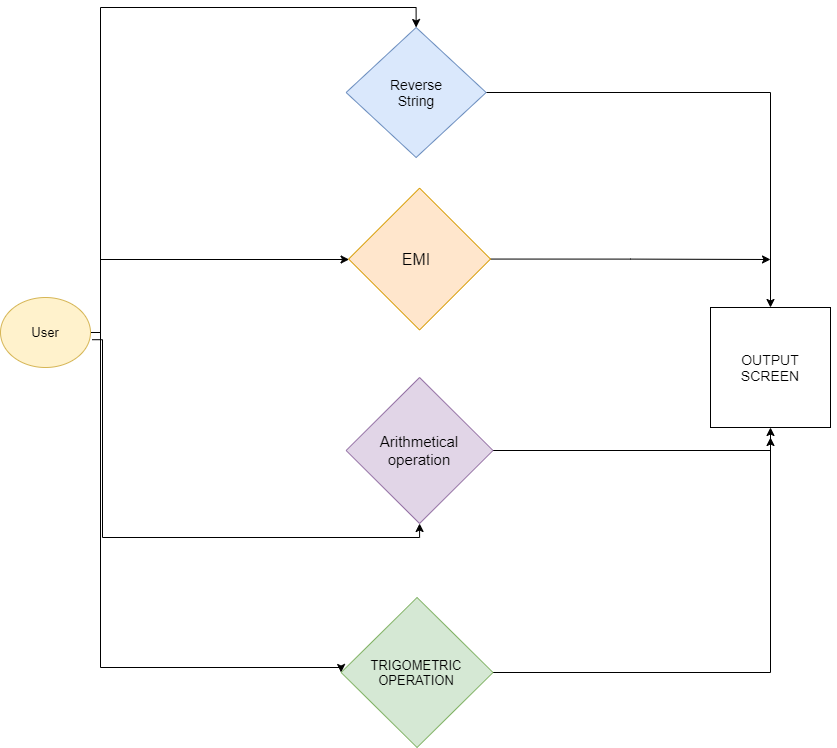

The diagram above was exported from draw.io. Its source (the exported page's mxGraphModel, read from the mxfile embedded in the PNG):
<mxGraphModel dx="1888" dy="489" grid="1" gridSize="10" guides="1" tooltips="1" connect="1" arrows="1" fold="1" page="1" pageScale="1" pageWidth="850" pageHeight="1100" math="0" shadow="0">
  <root>
    <mxCell id="0" />
    <mxCell id="1" parent="0" />
    <mxCell id="oohyge53PyUL1d18Obci-91" style="edgeStyle=orthogonalEdgeStyle;rounded=0;orthogonalLoop=1;jettySize=auto;html=1;exitX=1.018;exitY=0.603;exitDx=0;exitDy=0;entryX=0.5;entryY=1;entryDx=0;entryDy=0;fontSize=13;exitPerimeter=0;" parent="1" source="oohyge53PyUL1d18Obci-4" target="oohyge53PyUL1d18Obci-14" edge="1">
      <mxGeometry relative="1" as="geometry">
        <Array as="points">
          <mxPoint x="22" y="550" />
          <mxPoint x="339" y="550" />
        </Array>
      </mxGeometry>
    </mxCell>
    <mxCell id="oohyge53PyUL1d18Obci-92" style="edgeStyle=orthogonalEdgeStyle;rounded=0;orthogonalLoop=1;jettySize=auto;html=1;exitX=1;exitY=0.5;exitDx=0;exitDy=0;entryX=0.5;entryY=0;entryDx=0;entryDy=0;fontSize=13;" parent="1" source="oohyge53PyUL1d18Obci-4" target="oohyge53PyUL1d18Obci-10" edge="1">
      <mxGeometry relative="1" as="geometry">
        <Array as="points">
          <mxPoint x="20" y="20" />
          <mxPoint x="336" y="20" />
        </Array>
      </mxGeometry>
    </mxCell>
    <mxCell id="ulZoQo3U3tMK5tP3O9ST-8" style="edgeStyle=orthogonalEdgeStyle;rounded=0;orthogonalLoop=1;jettySize=auto;html=1;exitX=1;exitY=0.5;exitDx=0;exitDy=0;fontSize=14;" edge="1" parent="1" source="oohyge53PyUL1d18Obci-4" target="oohyge53PyUL1d18Obci-16">
      <mxGeometry relative="1" as="geometry">
        <Array as="points">
          <mxPoint x="20" y="272" />
        </Array>
      </mxGeometry>
    </mxCell>
    <mxCell id="ulZoQo3U3tMK5tP3O9ST-9" style="edgeStyle=orthogonalEdgeStyle;rounded=0;orthogonalLoop=1;jettySize=auto;html=1;exitX=1;exitY=0.5;exitDx=0;exitDy=0;entryX=0;entryY=0.5;entryDx=0;entryDy=0;fontSize=14;" edge="1" parent="1" source="oohyge53PyUL1d18Obci-4" target="oohyge53PyUL1d18Obci-7">
      <mxGeometry relative="1" as="geometry">
        <Array as="points">
          <mxPoint x="20" y="680" />
          <mxPoint x="261" y="680" />
        </Array>
      </mxGeometry>
    </mxCell>
    <mxCell id="oohyge53PyUL1d18Obci-4" value="" style="ellipse;whiteSpace=wrap;html=1;verticalAlign=top;fillColor=#fff2cc;strokeColor=#d6b656;" parent="1" vertex="1">
      <mxGeometry x="-80" y="310" width="90" height="70" as="geometry" />
    </mxCell>
    <mxCell id="ulZoQo3U3tMK5tP3O9ST-15" style="edgeStyle=orthogonalEdgeStyle;rounded=0;orthogonalLoop=1;jettySize=auto;html=1;exitX=1;exitY=0.5;exitDx=0;exitDy=0;fontSize=14;" edge="1" parent="1" source="oohyge53PyUL1d18Obci-7">
      <mxGeometry relative="1" as="geometry">
        <mxPoint x="690" y="450" as="targetPoint" />
      </mxGeometry>
    </mxCell>
    <mxCell id="oohyge53PyUL1d18Obci-7" value="" style="rhombus;whiteSpace=wrap;html=1;fontSize=30;verticalAlign=top;fillColor=#d5e8d4;strokeColor=#82b366;" parent="1" vertex="1">
      <mxGeometry x="260.63" y="610" width="151.87" height="150" as="geometry" />
    </mxCell>
    <mxCell id="ulZoQo3U3tMK5tP3O9ST-12" style="edgeStyle=orthogonalEdgeStyle;rounded=0;orthogonalLoop=1;jettySize=auto;html=1;exitX=1;exitY=0.5;exitDx=0;exitDy=0;entryX=0.5;entryY=0;entryDx=0;entryDy=0;fontSize=14;" edge="1" parent="1" source="oohyge53PyUL1d18Obci-10" target="ulZoQo3U3tMK5tP3O9ST-10">
      <mxGeometry relative="1" as="geometry" />
    </mxCell>
    <mxCell id="oohyge53PyUL1d18Obci-10" value="" style="rhombus;whiteSpace=wrap;html=1;fontSize=17;verticalAlign=top;fillColor=#dae8fc;strokeColor=#6c8ebf;" parent="1" vertex="1">
      <mxGeometry x="265.63" y="40" width="140" height="130" as="geometry" />
    </mxCell>
    <mxCell id="oohyge53PyUL1d18Obci-11" value="EMI" style="text;html=1;strokeColor=none;fillColor=none;align=center;verticalAlign=middle;whiteSpace=wrap;rounded=0;fontSize=17;" parent="1" vertex="1">
      <mxGeometry x="319.06" y="270" width="40" height="20" as="geometry" />
    </mxCell>
    <mxCell id="oohyge53PyUL1d18Obci-13" style="edgeStyle=orthogonalEdgeStyle;rounded=0;orthogonalLoop=1;jettySize=auto;html=1;exitX=0.5;exitY=1;exitDx=0;exitDy=0;fontSize=17;" parent="1" source="oohyge53PyUL1d18Obci-11" target="oohyge53PyUL1d18Obci-11" edge="1">
      <mxGeometry relative="1" as="geometry" />
    </mxCell>
    <mxCell id="ulZoQo3U3tMK5tP3O9ST-14" style="edgeStyle=orthogonalEdgeStyle;rounded=0;orthogonalLoop=1;jettySize=auto;html=1;exitX=1;exitY=0.5;exitDx=0;exitDy=0;entryX=0.5;entryY=1;entryDx=0;entryDy=0;fontSize=14;" edge="1" parent="1" source="oohyge53PyUL1d18Obci-14" target="ulZoQo3U3tMK5tP3O9ST-10">
      <mxGeometry relative="1" as="geometry">
        <Array as="points">
          <mxPoint x="690" y="463" />
        </Array>
      </mxGeometry>
    </mxCell>
    <mxCell id="oohyge53PyUL1d18Obci-14" value="" style="rhombus;whiteSpace=wrap;html=1;fontSize=17;verticalAlign=top;fillColor=#e1d5e7;strokeColor=#9673a6;" parent="1" vertex="1">
      <mxGeometry x="265.63" y="390" width="146.87" height="146" as="geometry" />
    </mxCell>
    <mxCell id="ulZoQo3U3tMK5tP3O9ST-13" style="edgeStyle=orthogonalEdgeStyle;rounded=0;orthogonalLoop=1;jettySize=auto;html=1;exitX=1;exitY=0.5;exitDx=0;exitDy=0;fontSize=14;" edge="1" parent="1" source="oohyge53PyUL1d18Obci-16">
      <mxGeometry relative="1" as="geometry">
        <mxPoint x="690" y="272" as="targetPoint" />
      </mxGeometry>
    </mxCell>
    <mxCell id="oohyge53PyUL1d18Obci-16" value="" style="rhombus;whiteSpace=wrap;html=1;fontSize=17;verticalAlign=top;fillColor=#ffe6cc;strokeColor=#d79b00;" parent="1" vertex="1">
      <mxGeometry x="268.13" y="200.63" width="141.87" height="141.87" as="geometry" />
    </mxCell>
    <mxCell id="oohyge53PyUL1d18Obci-17" value="TRIGOMETRIC OPERATION" style="text;html=1;strokeColor=none;fillColor=none;align=center;verticalAlign=middle;whiteSpace=wrap;rounded=0;fontSize=13;" parent="1" vertex="1">
      <mxGeometry x="315.63" y="675" width="40" height="20" as="geometry" />
    </mxCell>
    <mxCell id="oohyge53PyUL1d18Obci-96" value="User" style="text;html=1;strokeColor=none;fillColor=none;align=center;verticalAlign=middle;whiteSpace=wrap;rounded=0;fontSize=13;" parent="1" vertex="1">
      <mxGeometry x="-55" y="335" width="40" height="20" as="geometry" />
    </mxCell>
    <mxCell id="oohyge53PyUL1d18Obci-104" style="edgeStyle=orthogonalEdgeStyle;rounded=0;orthogonalLoop=1;jettySize=auto;html=1;exitX=0.5;exitY=1;exitDx=0;exitDy=0;fontSize=13;" parent="1" edge="1">
      <mxGeometry relative="1" as="geometry">
        <mxPoint x="747.5" y="720" as="sourcePoint" />
        <mxPoint x="747.5" y="720" as="targetPoint" />
      </mxGeometry>
    </mxCell>
    <mxCell id="oohyge53PyUL1d18Obci-110" value="Arithmetical operation" style="text;html=1;strokeColor=none;fillColor=none;align=center;verticalAlign=middle;whiteSpace=wrap;rounded=0;fontSize=15;" parent="1" vertex="1">
      <mxGeometry x="319.06" y="453" width="40" height="20" as="geometry" />
    </mxCell>
    <mxCell id="ulZoQo3U3tMK5tP3O9ST-5" value="EMI" style="text;html=1;strokeColor=none;fillColor=none;align=center;verticalAlign=middle;whiteSpace=wrap;rounded=0;fontSize=16;" vertex="1" parent="1">
      <mxGeometry x="315.63" y="261.57" width="40" height="20" as="geometry" />
    </mxCell>
    <mxCell id="ulZoQo3U3tMK5tP3O9ST-7" value="Reverse String" style="text;html=1;strokeColor=none;fillColor=none;align=center;verticalAlign=middle;whiteSpace=wrap;rounded=0;fontSize=14;" vertex="1" parent="1">
      <mxGeometry x="315.63" y="95" width="40" height="20" as="geometry" />
    </mxCell>
    <mxCell id="ulZoQo3U3tMK5tP3O9ST-10" value="" style="whiteSpace=wrap;html=1;aspect=fixed;fontSize=14;" vertex="1" parent="1">
      <mxGeometry x="630" y="320" width="120" height="120" as="geometry" />
    </mxCell>
    <mxCell id="ulZoQo3U3tMK5tP3O9ST-11" value="OUTPUT&lt;br&gt;SCREEN" style="text;html=1;align=center;verticalAlign=middle;whiteSpace=wrap;rounded=0;fontSize=14;" vertex="1" parent="1">
      <mxGeometry x="670" y="370" width="40" height="20" as="geometry" />
    </mxCell>
  </root>
</mxGraphModel>